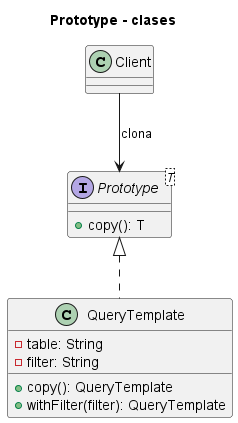

The diagram above was rendered by PlantUML. Its source (embedded in the PNG):
@startuml
title Prototype - clases
interface Prototype<T> {
  +copy(): T
}
class QueryTemplate {
  -table: String
  -filter: String
  +copy(): QueryTemplate
  +withFilter(filter): QueryTemplate
}
class Client
Prototype <|.. QueryTemplate
Client --> Prototype : clona
@enduml